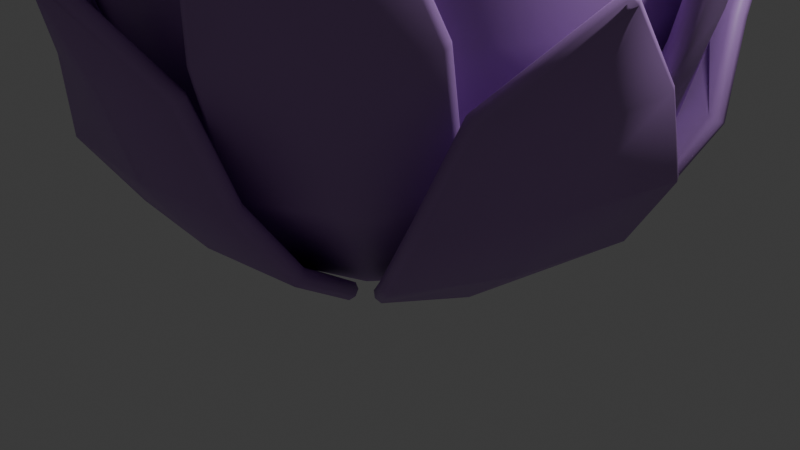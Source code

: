 # Source: Plant_1.blend  (saved by Blender 4.0.36; exported with 4.5.12 LTS)
import bpy
from mathutils import Matrix  # noqa: F401  (used for matrix-valued properties, if any)

bpy.ops.wm.read_factory_settings(use_empty=True)
scene = bpy.context.scene
scene.name = 'Scene'

# ---- collections
col_collection = bpy.data.collections.new('Collection'); scene.collection.children.link(col_collection)

# ---- materials (node trees are filled in below, after node groups)
mat_mat_plant_leafs = bpy.data.materials.new('mat_plant_leafs')
mat_mat_plant_leafs.alpha_threshold = 0.0
mat_mat_plant_leafs.use_transparent_shadow = False
mat_mat_plant_leafs.roughness = 0.5
mat_mat_plant_leafs.line_color = (0.0, 0.0, 0.0, 1.0)

# ---- material node trees
mat_mat_plant_leafs.use_nodes = True; mat_mat_plant_leafs.node_tree.nodes.clear()
_N = mat_mat_plant_leafs.node_tree.nodes; _L = mat_mat_plant_leafs.node_tree.links
n0 = _N.new('ShaderNodeOutputMaterial'); n0.name = 'Material Output'; n0.location = (300, 300)
n1 = _N.new('ShaderNodeBsdfPrincipled'); n1.name = 'Principled BSDF'; n1.location = (10, 300)
n1.inputs[0].default_value = (0.4668, 0.2555, 0.6258, 1.0)
n1.inputs[3].default_value = 1.45
_L.new(n1.outputs[0], n0.inputs[0])
n0.is_active_output = True

# ---- world
world_world = bpy.data.worlds.new('World'); scene.world = world_world
world_world.use_nodes = True; world_world.node_tree.nodes.clear()
_N = world_world.node_tree.nodes; _L = world_world.node_tree.links
n0 = _N.new('ShaderNodeOutputWorld'); n0.name = 'World Output'; n0.location = (300, 300)
n1 = _N.new('ShaderNodeBackground'); n1.name = 'Background'; n1.location = (10, 300)
n1.inputs[0].default_value = (0.05088, 0.05088, 0.05088, 1.0)
_L.new(n1.outputs[0], n0.inputs[0])
n0.is_active_output = True
world_world.color = (0.05088, 0.05088, 0.05088)
world_world.use_sun_shadow = False
world_world.sun_shadow_jitter_overblur = 0.0

# ---- cameras
cam_camera = bpy.data.cameras.new('Camera')
cam_camera.clip_end = 100.0
cam_camera.ortho_scale = 7.314

# ---- lights
light_light = bpy.data.lights.new('Light', 'POINT')
light_light.transmission_factor = 0.0
light_light.use_soft_falloff = False
light_light.energy = 1000.0
light_light.shadow_soft_size = 0.1
light_light.shadow_maximum_resolution = 0.006
light_light.use_absolute_resolution = True

# ---- meshes
me_plane = bpy.data.meshes.new('Plane')
me_plane.from_pydata([(-0.8599, -1.34, -0.06849), (0.8599, -1.34, -0.06849), (-1.177, -2.205, 0.5353), (1.177, -2.205, 0.5353), (-1.177, -2.799, 1.34), (1.177, -2.799, 1.34), (-0.8615, -3.006, 2.214), (0.8699, -3.003, 2.21), (-7.112e-17, -1.459, -0.1568), (9.035e-17, -2.277, 0.4822), (2.724e-16, -2.871, 1.287), (0.007062, -3.585, 3.137), (0.006102, -3.151, 2.122)], [], [(8, 1, 3, 9), (9, 3, 5, 10), (12, 7, 11), (6, 12, 11), (2, 9, 10, 4), (0, 8, 9, 2), (10, 5, 7, 12), (4, 10, 12, 6)])
me_plane.polygons.foreach_set('use_smooth', [True] * 8)
_uv = me_plane.uv_layers.new(name='UVMap')
_uv.uv.foreach_set('vector', [0.5, 0.0, 1.0, 0.0, 1.0, 1.0, 0.5, 1.0, 0.5, 1.0, 1.0, 1.0, 1.0, 1.0, 0.5, 1.0, 0.5, 1.0, 1.0, 1.0, 0.5, 1.0, 0.0, 1.0, 0.5, 1.0, 0.5, 1.0, 0.0, 1.0, 0.5, 1.0, 0.5, 1.0, 0.0, 1.0, 0.0, 0.0, 0.5, 0.0, 0.5, 1.0, 0.0, 1.0, 0.5, 1.0, 1.0, 1.0, 1.0, 1.0, 0.5, 1.0, 0.0, 1.0, 0.5, 1.0, 0.5, 1.0, 0.0, 1.0])
me_plane.materials.append(mat_mat_plant_leafs)
me_plane.update()
me_plane_001 = bpy.data.meshes.new('Plane.001')
me_plane_001.from_pydata([(-0.7456, -1.248, 0.934), (0.6286, -1.248, 0.934), (-0.9323, -2.459, 2.148), (0.9482, -2.459, 2.148), (-1.006, -2.922, 3.366), (0.8588, -2.87, 3.602), (-0.9321, -3.148, 4.346), (0.4005, -2.98, 4.678), (-0.05853, -1.361, 0.901), (0.007965, -2.527, 2.128), (-0.06915, -2.964, 3.464), (-0.4021, -3.473, 5.268), (-0.2468, -3.117, 4.463)], [], [(8, 1, 3, 9), (9, 3, 5, 10), (12, 7, 11), (6, 12, 11), (2, 9, 10, 4), (0, 8, 9, 2), (10, 5, 7, 12), (4, 10, 12, 6)])
me_plane_001.polygons.foreach_set('use_smooth', [True] * 8)
_uv = me_plane_001.uv_layers.new(name='UVMap')
_uv.uv.foreach_set('vector', [0.5, 0.0, 1.0, 0.0, 1.0, 1.0, 0.5, 1.0, 0.5, 1.0, 1.0, 1.0, 1.0, 1.0, 0.5, 1.0, 0.5, 1.0, 1.0, 1.0, 0.5, 1.0, 0.0, 1.0, 0.5, 1.0, 0.5, 1.0, 0.0, 1.0, 0.5, 1.0, 0.5, 1.0, 0.0, 1.0, 0.0, 0.0, 0.5, 0.0, 0.5, 1.0, 0.0, 1.0, 0.5, 1.0, 1.0, 1.0, 1.0, 1.0, 0.5, 1.0, 0.0, 1.0, 0.5, 1.0, 0.5, 1.0, 0.0, 1.0])
me_plane_001.materials.append(mat_mat_plant_leafs)
me_plane_001.update()
me_plane_002 = bpy.data.meshes.new('Plane.002')
me_plane_002.from_pydata([(-0.7741, -2.275, 1.553), (0.9365, -2.275, 1.553), (-1.089, -2.534, 2.576), (1.252, -2.534, 2.576), (-1.089, -2.457, 3.573), (1.252, -2.457, 3.573), (-0.6519, -2.83, 4.523), (0.7956, -2.563, 4.627), (0.08121, -2.423, 1.565), (0.08121, -2.623, 2.583), (0.03848, -2.458, 3.604), (0.1451, -3.128, 5.533), (0.07941, -2.603, 4.603), (-0.9367, -2.627, 4.064), (1.083, -2.494, 4.116), (0.05547, -2.515, 4.12)], [], [(8, 1, 3, 9), (9, 3, 5, 10), (12, 7, 11), (6, 12, 11), (2, 9, 10, 4), (0, 8, 9, 2), (15, 14, 7, 12), (13, 15, 12, 6), (4, 10, 15, 13), (10, 5, 14, 15)])
me_plane_002.polygons.foreach_set('use_smooth', [True] * 10)
_uv = me_plane_002.uv_layers.new(name='UVMap')
_uv.uv.foreach_set('vector', [0.5, 0.0, 1.0, 0.0, 1.0, 1.0, 0.5, 1.0, 0.5, 1.0, 1.0, 1.0, 1.0, 1.0, 0.5, 1.0, 0.5, 1.0, 1.0, 1.0, 0.5, 1.0, 0.0, 1.0, 0.5, 1.0, 0.5, 1.0, 0.0, 1.0, 0.5, 1.0, 0.5, 1.0, 0.0, 1.0, 0.0, 0.0, 0.5, 0.0, 0.5, 1.0, 0.0, 1.0, 0.5, 1.0, 1.0, 1.0, 1.0, 1.0, 0.5, 1.0, 0.0, 1.0, 0.5, 1.0, 0.5, 1.0, 0.0, 1.0, 0.0, 1.0, 0.5, 1.0, 0.5, 1.0, 0.0, 1.0, 0.5, 1.0, 1.0, 1.0, 1.0, 1.0, 0.5, 1.0])
me_plane_002.materials.append(mat_mat_plant_leafs)
me_plane_002.update()
me_plane_003 = bpy.data.meshes.new('Plane.003')
me_plane_003.from_pydata([(-0.6406, -1.992, 3.063), (0.7242, -1.832, 3.075), (-0.8368, -2.172, 4.829), (1.031, -1.953, 4.846), (-0.9106, -1.717, 5.935), (0.957, -1.498, 5.952), (-0.6915, -1.476, 6.664), (0.664, -1.206, 6.723), (0.05377, -2.018, 3.12), (0.1043, -2.126, 4.868), (0.03038, -1.672, 5.974), (-0.07061, -1.246, 7.557), (0.001229, -1.414, 6.682)], [], [(8, 1, 3, 9), (9, 3, 5, 10), (12, 7, 11), (6, 12, 11), (2, 9, 10, 4), (0, 8, 9, 2), (10, 5, 7, 12), (4, 10, 12, 6)])
me_plane_003.polygons.foreach_set('use_smooth', [True] * 8)
_uv = me_plane_003.uv_layers.new(name='UVMap')
_uv.uv.foreach_set('vector', [0.5, 0.0, 1.0, 0.0, 1.0, 1.0, 0.5, 1.0, 0.5, 1.0, 1.0, 1.0, 1.0, 1.0, 0.5, 1.0, 0.5, 1.0, 1.0, 1.0, 0.5, 1.0, 0.0, 1.0, 0.5, 1.0, 0.5, 1.0, 0.0, 1.0, 0.5, 1.0, 0.5, 1.0, 0.0, 1.0, 0.0, 0.0, 0.5, 0.0, 0.5, 1.0, 0.0, 1.0, 0.5, 1.0, 1.0, 1.0, 1.0, 1.0, 0.5, 1.0, 0.0, 1.0, 0.5, 1.0, 0.5, 1.0, 0.0, 1.0])
me_plane_003.materials.append(mat_mat_plant_leafs)
me_plane_003.update()

# ---- objects
ob_light = bpy.data.objects.new('Light', light_light)
ob_camera = bpy.data.objects.new('Camera', cam_camera)
ob_plane = bpy.data.objects.new('Plane', me_plane)
ob_empty = bpy.data.objects.new('Empty', None)
ob_plane_001 = bpy.data.objects.new('Plane.001', me_plane_001)
ob_empty_001 = bpy.data.objects.new('Empty.001', None)
ob_plane_002 = bpy.data.objects.new('Plane.002', me_plane_002)
ob_plane_003 = bpy.data.objects.new('Plane.003', me_plane_003)

# ---- transforms, parenting, visibility, modifiers, constraints
ob_light.location = (6.032, 1.527, 8.812)
ob_light.rotation_euler = (0.6503, 0.05522, 1.866)
ob_light.scale = (1.475, 1.475, 1.475)
ob_light.lock_rotations_4d = False
ob_light.empty_display_type = 'ARROWS'
ob_light.color = (0.0, 0.0, 0.0, 0.0)
ob_light.lineart.crease_threshold = 0.0
ob_camera.location = (10.87, -10.17, 7.418)
ob_camera.rotation_euler = (1.109, 0.0, 0.8149)
ob_camera.scale = (1.475, 1.475, 1.475)
ob_camera.lock_rotations_4d = False
ob_camera.empty_display_type = 'ARROWS'
ob_camera.color = (0.0, 0.0, 0.0, 0.0)
ob_camera.display_type = 'WIRE'
ob_camera.lineart.crease_threshold = 0.0
ob_plane.location = (0.02014, 0.04398, 0.1054)
ob_plane.scale = (1.475, 1.475, 1.475)
_m = ob_plane.modifiers.new('Solidify', 'SOLIDIFY')
_m.thickness = 0.17
_m = ob_plane.modifiers.new('Bevel', 'BEVEL')
_m.width = 0.05
_m.width_pct = 0.05
_m = ob_plane.modifiers.new('Array', 'ARRAY')
_m.count = 5
_m.use_relative_offset = False
_m.use_object_offset = True
_m.offset_object = ob_empty
ob_empty.location = (0.02014, 0.04398, 0.1054)
ob_empty.rotation_euler = (0.0, -0.0, 1.252)
ob_empty.scale = (1.475, 1.475, 1.475)
ob_plane_001.location = (0.02014, 0.04398, -1.213)
ob_plane_001.rotation_euler = (0.0, -0.0, 0.6426)
ob_plane_001.scale = (1.475, 1.475, 1.475)
_m = ob_plane_001.modifiers.new('Solidify', 'SOLIDIFY')
_m.thickness = 0.17
_m = ob_plane_001.modifiers.new('Bevel', 'BEVEL')
_m.width = 0.05
_m.width_pct = 0.05
_m = ob_plane_001.modifiers.new('Array', 'ARRAY')
_m.count = 5
_m.use_relative_offset = False
_m.use_object_offset = True
_m.offset_object = ob_empty_001
ob_empty_001.location = (0.02014, 0.04398, -1.213)
ob_empty_001.rotation_euler = (0.0, -0.0, 1.895)
ob_empty_001.scale = (1.475, 1.475, 1.475)
ob_plane_002.location = (0.02014, 0.04398, 0.1054)
ob_plane_002.scale = (1.475, 1.475, 1.475)
_m = ob_plane_002.modifiers.new('Solidify', 'SOLIDIFY')
_m.thickness = 0.17
_m = ob_plane_002.modifiers.new('Bevel', 'BEVEL')
_m.width = 0.05
_m.width_pct = 0.05
_m = ob_plane_002.modifiers.new('Array', 'ARRAY')
_m.count = 5
_m.use_relative_offset = False
_m.use_object_offset = True
_m.offset_object = ob_empty
ob_plane_003.location = (0.02014, 0.04398, -1.213)
ob_plane_003.rotation_euler = (0.0, -0.0, 0.6426)
ob_plane_003.scale = (1.475, 1.475, 1.475)
_m = ob_plane_003.modifiers.new('Solidify', 'SOLIDIFY')
_m.thickness = 0.17
_m = ob_plane_003.modifiers.new('Bevel', 'BEVEL')
_m.width = 0.05
_m.width_pct = 0.05
_m = ob_plane_003.modifiers.new('Array', 'ARRAY')
_m.count = 5
_m.use_relative_offset = False
_m.use_object_offset = True
_m.offset_object = ob_empty_001

# ---- collection membership
col_collection.objects.link(ob_light)
col_collection.objects.link(ob_camera)
col_collection.objects.link(ob_plane)
col_collection.objects.link(ob_empty)
col_collection.objects.link(ob_plane_001)
col_collection.objects.link(ob_empty_001)
col_collection.objects.link(ob_plane_002)
col_collection.objects.link(ob_plane_003)

# ---- scene / render settings (as saved in the file)
scene.camera = ob_camera
scene.frame_start = 1; scene.frame_end = 250; scene.frame_set(1)
scene.render.engine = 'BLENDER_EEVEE_NEXT'
scene.cycles.sampling_pattern = 'TABULATED_SOBOL'
bpy.context.view_layer.update()

